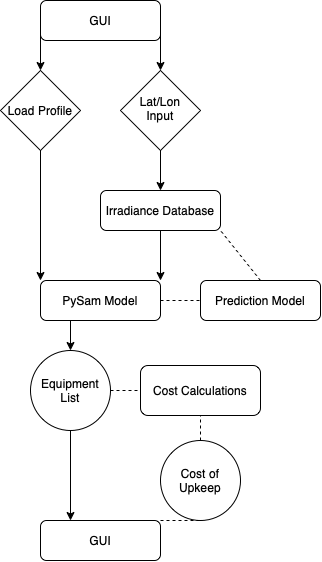

The diagram above was exported from draw.io. Its source (the exported page's mxGraphModel, read from the mxfile embedded in the PNG):
<mxGraphModel dx="552" dy="476" grid="1" gridSize="10" guides="1" tooltips="1" connect="1" arrows="1" fold="1" page="1" pageScale="1" pageWidth="827" pageHeight="1169" math="0" shadow="0">
  <root>
    <mxCell id="WIyWlLk6GJQsqaUBKTNV-0" />
    <mxCell id="WIyWlLk6GJQsqaUBKTNV-1" parent="WIyWlLk6GJQsqaUBKTNV-0" />
    <mxCell id="WIyWlLk6GJQsqaUBKTNV-3" value="GUI" style="rounded=1;whiteSpace=wrap;html=1;fontSize=12;glass=0;strokeWidth=1;shadow=0;" parent="WIyWlLk6GJQsqaUBKTNV-1" vertex="1">
      <mxGeometry x="220" y="10" width="120" height="40" as="geometry" />
    </mxCell>
    <mxCell id="WIyWlLk6GJQsqaUBKTNV-7" value="PySam Model" style="rounded=1;whiteSpace=wrap;html=1;fontSize=12;glass=0;strokeWidth=1;shadow=0;" parent="WIyWlLk6GJQsqaUBKTNV-1" vertex="1">
      <mxGeometry x="220" y="290" width="120" height="40" as="geometry" />
    </mxCell>
    <mxCell id="WIyWlLk6GJQsqaUBKTNV-10" value="Lat/Lon Input" style="rhombus;whiteSpace=wrap;html=1;shadow=0;fontFamily=Helvetica;fontSize=12;align=center;strokeWidth=1;spacing=6;spacingTop=-4;" parent="WIyWlLk6GJQsqaUBKTNV-1" vertex="1">
      <mxGeometry x="300" y="80" width="80" height="80" as="geometry" />
    </mxCell>
    <mxCell id="WIyWlLk6GJQsqaUBKTNV-11" value="GUI" style="rounded=1;whiteSpace=wrap;html=1;fontSize=12;glass=0;strokeWidth=1;shadow=0;" parent="WIyWlLk6GJQsqaUBKTNV-1" vertex="1">
      <mxGeometry x="220" y="530" width="120" height="40" as="geometry" />
    </mxCell>
    <mxCell id="LzqWmC7wgQLR6QPIfYC4-0" value="Load Profile" style="rhombus;whiteSpace=wrap;html=1;" vertex="1" parent="WIyWlLk6GJQsqaUBKTNV-1">
      <mxGeometry x="180" y="80" width="80" height="80" as="geometry" />
    </mxCell>
    <mxCell id="LzqWmC7wgQLR6QPIfYC4-1" value="" style="endArrow=classic;html=1;rounded=0;exitX=1;exitY=0.5;exitDx=0;exitDy=0;entryX=0.5;entryY=0;entryDx=0;entryDy=0;" edge="1" parent="WIyWlLk6GJQsqaUBKTNV-1" source="WIyWlLk6GJQsqaUBKTNV-3" target="WIyWlLk6GJQsqaUBKTNV-10">
      <mxGeometry width="50" height="50" relative="1" as="geometry">
        <mxPoint x="280" y="160" as="sourcePoint" />
        <mxPoint x="330" y="110" as="targetPoint" />
      </mxGeometry>
    </mxCell>
    <mxCell id="LzqWmC7wgQLR6QPIfYC4-2" value="" style="endArrow=classic;html=1;rounded=0;exitX=0;exitY=0.5;exitDx=0;exitDy=0;entryX=0.5;entryY=0;entryDx=0;entryDy=0;" edge="1" parent="WIyWlLk6GJQsqaUBKTNV-1" source="WIyWlLk6GJQsqaUBKTNV-3" target="LzqWmC7wgQLR6QPIfYC4-0">
      <mxGeometry width="50" height="50" relative="1" as="geometry">
        <mxPoint x="280" y="160" as="sourcePoint" />
        <mxPoint x="330" y="110" as="targetPoint" />
      </mxGeometry>
    </mxCell>
    <mxCell id="LzqWmC7wgQLR6QPIfYC4-3" value="Irradiance Database" style="rounded=1;whiteSpace=wrap;html=1;" vertex="1" parent="WIyWlLk6GJQsqaUBKTNV-1">
      <mxGeometry x="280" y="200" width="120" height="40" as="geometry" />
    </mxCell>
    <mxCell id="LzqWmC7wgQLR6QPIfYC4-4" value="" style="endArrow=classic;html=1;rounded=0;exitX=0.5;exitY=1;exitDx=0;exitDy=0;entryX=0.5;entryY=0;entryDx=0;entryDy=0;" edge="1" parent="WIyWlLk6GJQsqaUBKTNV-1" source="WIyWlLk6GJQsqaUBKTNV-10" target="LzqWmC7wgQLR6QPIfYC4-3">
      <mxGeometry width="50" height="50" relative="1" as="geometry">
        <mxPoint x="190" y="250" as="sourcePoint" />
        <mxPoint x="240" y="200" as="targetPoint" />
      </mxGeometry>
    </mxCell>
    <mxCell id="LzqWmC7wgQLR6QPIfYC4-5" value="" style="endArrow=classic;html=1;rounded=0;exitX=0.5;exitY=1;exitDx=0;exitDy=0;entryX=1;entryY=0;entryDx=0;entryDy=0;" edge="1" parent="WIyWlLk6GJQsqaUBKTNV-1" source="LzqWmC7wgQLR6QPIfYC4-3" target="WIyWlLk6GJQsqaUBKTNV-7">
      <mxGeometry width="50" height="50" relative="1" as="geometry">
        <mxPoint x="350" y="310" as="sourcePoint" />
        <mxPoint x="350" y="280" as="targetPoint" />
      </mxGeometry>
    </mxCell>
    <mxCell id="LzqWmC7wgQLR6QPIfYC4-6" value="Prediction Model" style="rounded=1;whiteSpace=wrap;html=1;" vertex="1" parent="WIyWlLk6GJQsqaUBKTNV-1">
      <mxGeometry x="380" y="290" width="120" height="40" as="geometry" />
    </mxCell>
    <mxCell id="LzqWmC7wgQLR6QPIfYC4-7" value="" style="endArrow=none;dashed=1;html=1;rounded=0;exitX=0.5;exitY=0;exitDx=0;exitDy=0;" edge="1" parent="WIyWlLk6GJQsqaUBKTNV-1" source="LzqWmC7wgQLR6QPIfYC4-6">
      <mxGeometry width="50" height="50" relative="1" as="geometry">
        <mxPoint x="310" y="330" as="sourcePoint" />
        <mxPoint x="400" y="240" as="targetPoint" />
      </mxGeometry>
    </mxCell>
    <mxCell id="LzqWmC7wgQLR6QPIfYC4-8" value="" style="endArrow=none;dashed=1;html=1;rounded=0;entryX=0;entryY=0.5;entryDx=0;entryDy=0;exitX=1;exitY=0.5;exitDx=0;exitDy=0;" edge="1" parent="WIyWlLk6GJQsqaUBKTNV-1" source="WIyWlLk6GJQsqaUBKTNV-7" target="LzqWmC7wgQLR6QPIfYC4-6">
      <mxGeometry width="50" height="50" relative="1" as="geometry">
        <mxPoint x="320" y="340" as="sourcePoint" />
        <mxPoint x="370" y="290" as="targetPoint" />
      </mxGeometry>
    </mxCell>
    <mxCell id="LzqWmC7wgQLR6QPIfYC4-13" value="" style="endArrow=classic;html=1;rounded=0;exitX=0.5;exitY=1;exitDx=0;exitDy=0;entryX=0;entryY=0;entryDx=0;entryDy=0;" edge="1" parent="WIyWlLk6GJQsqaUBKTNV-1" source="LzqWmC7wgQLR6QPIfYC4-0" target="WIyWlLk6GJQsqaUBKTNV-7">
      <mxGeometry width="50" height="50" relative="1" as="geometry">
        <mxPoint x="300" y="310" as="sourcePoint" />
        <mxPoint x="280" y="280" as="targetPoint" />
      </mxGeometry>
    </mxCell>
    <mxCell id="LzqWmC7wgQLR6QPIfYC4-17" value="" style="endArrow=classic;html=1;rounded=0;exitX=0.25;exitY=1;exitDx=0;exitDy=0;entryX=0.5;entryY=0;entryDx=0;entryDy=0;" edge="1" parent="WIyWlLk6GJQsqaUBKTNV-1" source="WIyWlLk6GJQsqaUBKTNV-7" target="LzqWmC7wgQLR6QPIfYC4-20">
      <mxGeometry width="50" height="50" relative="1" as="geometry">
        <mxPoint x="240" y="350" as="sourcePoint" />
        <mxPoint x="150" y="360" as="targetPoint" />
      </mxGeometry>
    </mxCell>
    <mxCell id="LzqWmC7wgQLR6QPIfYC4-19" value="" style="endArrow=classic;html=1;rounded=0;exitX=0.5;exitY=1;exitDx=0;exitDy=0;entryX=0.25;entryY=0;entryDx=0;entryDy=0;" edge="1" parent="WIyWlLk6GJQsqaUBKTNV-1" source="LzqWmC7wgQLR6QPIfYC4-20" target="WIyWlLk6GJQsqaUBKTNV-11">
      <mxGeometry width="50" height="50" relative="1" as="geometry">
        <mxPoint x="150" y="439.9999999999999" as="sourcePoint" />
        <mxPoint x="250" y="480" as="targetPoint" />
      </mxGeometry>
    </mxCell>
    <mxCell id="LzqWmC7wgQLR6QPIfYC4-20" value="&lt;span&gt;Equipment List&lt;/span&gt;" style="ellipse;whiteSpace=wrap;html=1;aspect=fixed;" vertex="1" parent="WIyWlLk6GJQsqaUBKTNV-1">
      <mxGeometry x="210" y="360" width="80" height="80" as="geometry" />
    </mxCell>
    <mxCell id="LzqWmC7wgQLR6QPIfYC4-21" value="" style="endArrow=none;dashed=1;html=1;rounded=0;exitX=1;exitY=0.5;exitDx=0;exitDy=0;entryX=0;entryY=0.5;entryDx=0;entryDy=0;" edge="1" parent="WIyWlLk6GJQsqaUBKTNV-1" source="LzqWmC7wgQLR6QPIfYC4-20" target="LzqWmC7wgQLR6QPIfYC4-24">
      <mxGeometry width="50" height="50" relative="1" as="geometry">
        <mxPoint x="190" y="450" as="sourcePoint" />
        <mxPoint x="320" y="400" as="targetPoint" />
      </mxGeometry>
    </mxCell>
    <mxCell id="LzqWmC7wgQLR6QPIfYC4-22" value="Cost of Upkeep" style="ellipse;whiteSpace=wrap;html=1;aspect=fixed;" vertex="1" parent="WIyWlLk6GJQsqaUBKTNV-1">
      <mxGeometry x="340" y="450" width="80" height="80" as="geometry" />
    </mxCell>
    <mxCell id="LzqWmC7wgQLR6QPIfYC4-24" value="Cost Calculations" style="rounded=1;whiteSpace=wrap;html=1;" vertex="1" parent="WIyWlLk6GJQsqaUBKTNV-1">
      <mxGeometry x="320" y="375" width="120" height="50" as="geometry" />
    </mxCell>
    <mxCell id="LzqWmC7wgQLR6QPIfYC4-25" value="" style="endArrow=none;dashed=1;html=1;rounded=0;entryX=0.5;entryY=1;entryDx=0;entryDy=0;exitX=0.5;exitY=0;exitDx=0;exitDy=0;" edge="1" parent="WIyWlLk6GJQsqaUBKTNV-1" source="LzqWmC7wgQLR6QPIfYC4-22" target="LzqWmC7wgQLR6QPIfYC4-24">
      <mxGeometry width="50" height="50" relative="1" as="geometry">
        <mxPoint x="170" y="460" as="sourcePoint" />
        <mxPoint x="220" y="410" as="targetPoint" />
      </mxGeometry>
    </mxCell>
    <mxCell id="LzqWmC7wgQLR6QPIfYC4-26" value="" style="endArrow=none;dashed=1;html=1;rounded=0;entryX=0.5;entryY=1;entryDx=0;entryDy=0;" edge="1" parent="WIyWlLk6GJQsqaUBKTNV-1" target="LzqWmC7wgQLR6QPIfYC4-22">
      <mxGeometry width="50" height="50" relative="1" as="geometry">
        <mxPoint x="340" y="530" as="sourcePoint" />
        <mxPoint x="220" y="420" as="targetPoint" />
      </mxGeometry>
    </mxCell>
  </root>
</mxGraphModel>